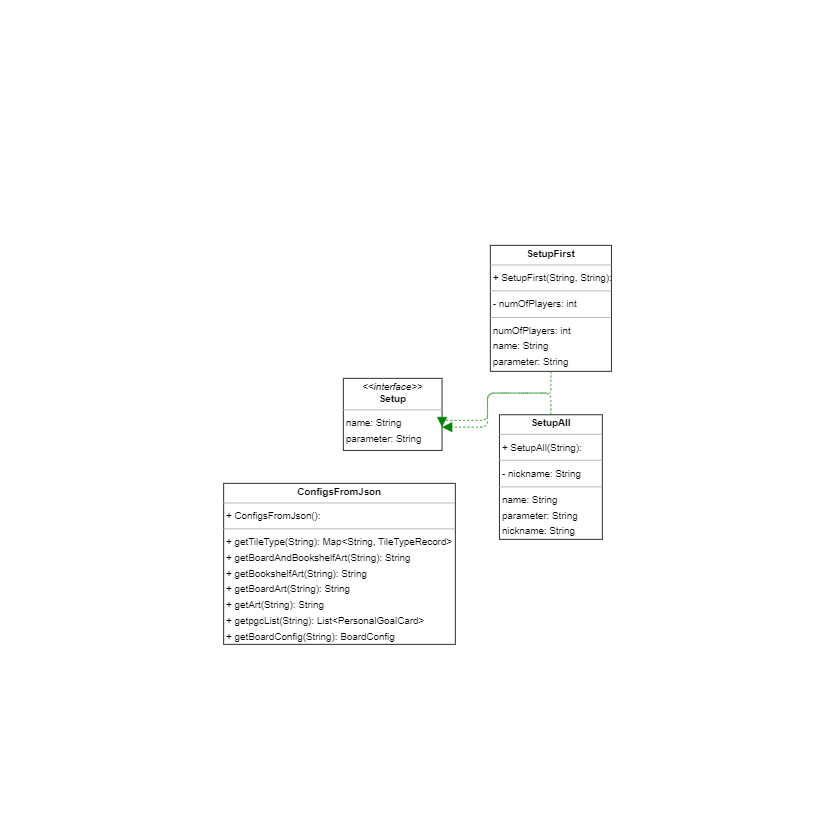

The diagram above was exported from draw.io. Its source (the exported page's mxGraphModel, read from the mxfile embedded in the PNG):
<mxGraphModel dx="1629" dy="984" grid="1" gridSize="10" guides="1" tooltips="1" connect="1" arrows="1" fold="1" page="0" pageScale="1" pageWidth="827" pageHeight="1169" background="none" math="0" shadow="0">
  <root>
    <mxCell id="0" />
    <mxCell id="1" parent="0" />
    <mxCell id="node0" value="&lt;p style=&quot;margin:0px;margin-top:4px;text-align:center;&quot;&gt;&lt;b&gt;ConfigsFromJson&lt;/b&gt;&lt;/p&gt;&lt;hr size=&quot;1&quot;/&gt;&lt;p style=&quot;margin:0 0 0 4px;line-height:1.6;&quot;&gt;+ ConfigsFromJson(): &lt;/p&gt;&lt;hr size=&quot;1&quot;/&gt;&lt;p style=&quot;margin:0 0 0 4px;line-height:1.6;&quot;&gt;+ getTileType(String): Map&amp;lt;String, TileTypeRecord&amp;gt;&lt;br/&gt;+ getBoardAndBookshelfArt(String): String&lt;br/&gt;+ getBookshelfArt(String): String&lt;br/&gt;+ getBoardArt(String): String&lt;br/&gt;+ getArt(String): String&lt;br/&gt;+ getpgcList(String): List&amp;lt;PersonalGoalCard&amp;gt;&lt;br/&gt;+ getBoardConfig(String): BoardConfig&lt;/p&gt;" style="verticalAlign=top;align=left;overflow=fill;fontSize=14;fontFamily=Helvetica;html=1;rounded=0;shadow=0;comic=0;labelBackgroundColor=none;strokeWidth=1;" parent="1" vertex="1">
      <mxGeometry x="-81" y="290" width="331" height="230" as="geometry" />
    </mxCell>
    <mxCell id="node3" value="&lt;p style=&quot;margin:0px;margin-top:4px;text-align:center;&quot;&gt;&lt;i&gt;&amp;lt;&amp;lt;interface&amp;gt;&amp;gt;&lt;/i&gt;&lt;br/&gt;&lt;b&gt;Setup&lt;/b&gt;&lt;/p&gt;&lt;hr size=&quot;1&quot;/&gt;&lt;p style=&quot;margin:0 0 0 4px;line-height:1.6;&quot;&gt; name: String&lt;br/&gt; parameter: String&lt;/p&gt;" style="verticalAlign=top;align=left;overflow=fill;fontSize=14;fontFamily=Helvetica;html=1;rounded=0;shadow=0;comic=0;labelBackgroundColor=none;strokeWidth=1;" parent="1" vertex="1">
      <mxGeometry x="90" y="140" width="141" height="103" as="geometry" />
    </mxCell>
    <mxCell id="node1" value="&lt;p style=&quot;margin:0px;margin-top:4px;text-align:center;&quot;&gt;&lt;b&gt;SetupAll&lt;/b&gt;&lt;/p&gt;&lt;hr size=&quot;1&quot;/&gt;&lt;p style=&quot;margin:0 0 0 4px;line-height:1.6;&quot;&gt;+ SetupAll(String): &lt;/p&gt;&lt;hr size=&quot;1&quot;/&gt;&lt;p style=&quot;margin:0 0 0 4px;line-height:1.6;&quot;&gt;- nickname: String&lt;/p&gt;&lt;hr size=&quot;1&quot;/&gt;&lt;p style=&quot;margin:0 0 0 4px;line-height:1.6;&quot;&gt; name: String&lt;br/&gt; parameter: String&lt;br/&gt; nickname: String&lt;/p&gt;" style="verticalAlign=top;align=left;overflow=fill;fontSize=14;fontFamily=Helvetica;html=1;rounded=0;shadow=0;comic=0;labelBackgroundColor=none;strokeWidth=1;" parent="1" vertex="1">
      <mxGeometry x="313" y="192" width="147" height="178" as="geometry" />
    </mxCell>
    <mxCell id="node2" value="&lt;p style=&quot;margin:0px;margin-top:4px;text-align:center;&quot;&gt;&lt;b&gt;SetupFirst&lt;/b&gt;&lt;/p&gt;&lt;hr size=&quot;1&quot;/&gt;&lt;p style=&quot;margin:0 0 0 4px;line-height:1.6;&quot;&gt;+ SetupFirst(String, String): &lt;/p&gt;&lt;hr size=&quot;1&quot;/&gt;&lt;p style=&quot;margin:0 0 0 4px;line-height:1.6;&quot;&gt;- numOfPlayers: int&lt;/p&gt;&lt;hr size=&quot;1&quot;/&gt;&lt;p style=&quot;margin:0 0 0 4px;line-height:1.6;&quot;&gt; numOfPlayers: int&lt;br/&gt; name: String&lt;br/&gt; parameter: String&lt;/p&gt;" style="verticalAlign=top;align=left;overflow=fill;fontSize=14;fontFamily=Helvetica;html=1;rounded=0;shadow=0;comic=0;labelBackgroundColor=none;strokeWidth=1;" parent="1" vertex="1">
      <mxGeometry x="300" y="-50" width="173" height="180" as="geometry" />
    </mxCell>
    <mxCell id="edge0" value="" style="html=1;rounded=1;edgeStyle=orthogonalEdgeStyle;dashed=1;startArrow=none;endArrow=block;endSize=12;strokeColor=#008200;exitX=0.500;exitY=0.000;exitDx=0;exitDy=0;entryX=1.000;entryY=0.677;entryDx=0;entryDy=0;" parent="1" source="node1" target="node3" edge="1">
      <mxGeometry width="50" height="50" relative="1" as="geometry">
        <Array as="points">
          <mxPoint x="386" y="161" />
          <mxPoint x="296" y="161" />
          <mxPoint x="296" y="200" />
        </Array>
      </mxGeometry>
    </mxCell>
    <mxCell id="edge1" value="" style="html=1;rounded=1;edgeStyle=orthogonalEdgeStyle;dashed=1;startArrow=none;endArrow=block;endSize=12;strokeColor=#008200;exitX=0.500;exitY=1.000;exitDx=0;exitDy=0;entryX=1.000;entryY=0.677;entryDx=0;entryDy=0;" parent="1" source="node2" target="node3" edge="1">
      <mxGeometry width="50" height="50" relative="1" as="geometry">
        <Array as="points">
          <mxPoint x="383" y="161" />
          <mxPoint x="296" y="161" />
          <mxPoint x="296" y="200" />
        </Array>
      </mxGeometry>
    </mxCell>
  </root>
</mxGraphModel>